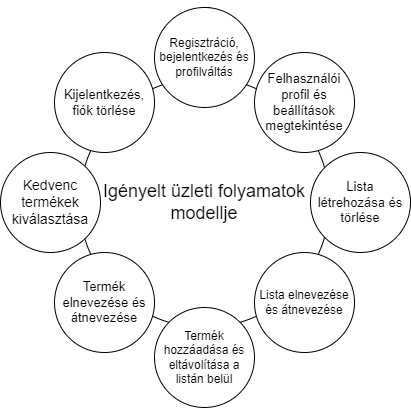

The diagram above was exported from draw.io. Its source (the exported page's mxGraphModel, read from the mxfile embedded in the PNG):
<mxGraphModel dx="1374" dy="735" grid="1" gridSize="10" guides="1" tooltips="1" connect="1" arrows="1" fold="1" page="1" pageScale="1" pageWidth="827" pageHeight="1169" math="0" shadow="0">
  <root>
    <mxCell id="0" />
    <mxCell id="1" parent="0" />
    <mxCell id="RaNxZBHlzZzcP6nWqHXY-3" style="edgeStyle=orthogonalEdgeStyle;rounded=0;orthogonalLoop=1;jettySize=auto;html=1;exitX=0.5;exitY=0;exitDx=0;exitDy=0;" edge="1" parent="1" source="RaNxZBHlzZzcP6nWqHXY-2">
      <mxGeometry relative="1" as="geometry">
        <mxPoint x="420" y="220" as="targetPoint" />
      </mxGeometry>
    </mxCell>
    <mxCell id="RaNxZBHlzZzcP6nWqHXY-1" value="&lt;font style=&quot;font-size: 18px;&quot;&gt;Igényelt üzleti folyamatok modellje&lt;/font&gt;" style="ellipse;whiteSpace=wrap;html=1;aspect=fixed;fontSize=18;" vertex="1" parent="1">
      <mxGeometry x="289" y="260" width="250" height="250" as="geometry" />
    </mxCell>
    <mxCell id="RaNxZBHlzZzcP6nWqHXY-5" value="Lista létrehozása és törlése" style="ellipse;whiteSpace=wrap;html=1;aspect=fixed;fontSize=13;" vertex="1" parent="1">
      <mxGeometry x="520" y="335" width="100" height="100" as="geometry" />
    </mxCell>
    <mxCell id="RaNxZBHlzZzcP6nWqHXY-6" value="Kedvenc termékek kiválasztása" style="ellipse;whiteSpace=wrap;html=1;aspect=fixed;fontSize=14;" vertex="1" parent="1">
      <mxGeometry x="210" y="335" width="100" height="100" as="geometry" />
    </mxCell>
    <mxCell id="RaNxZBHlzZzcP6nWqHXY-7" value="Termék hozzáadása és eltávolítása a listán belül" style="ellipse;whiteSpace=wrap;html=1;aspect=fixed;" vertex="1" parent="1">
      <mxGeometry x="364" y="490" width="100" height="100" as="geometry" />
    </mxCell>
    <mxCell id="RaNxZBHlzZzcP6nWqHXY-2" value="Regisztráció, bejelentkezés és profilváltás" style="ellipse;whiteSpace=wrap;html=1;aspect=fixed;" vertex="1" parent="1">
      <mxGeometry x="364" y="190" width="100" height="100" as="geometry" />
    </mxCell>
    <mxCell id="RaNxZBHlzZzcP6nWqHXY-9" value="Felhasználói profil és beállítások megtekintése" style="ellipse;whiteSpace=wrap;html=1;aspect=fixed;fontSize=13;" vertex="1" parent="1">
      <mxGeometry x="464" y="235" width="100" height="100" as="geometry" />
    </mxCell>
    <mxCell id="RaNxZBHlzZzcP6nWqHXY-10" value="Kijelentkezés, fiók törlése" style="ellipse;whiteSpace=wrap;html=1;aspect=fixed;fontSize=13;" vertex="1" parent="1">
      <mxGeometry x="264" y="235" width="100" height="100" as="geometry" />
    </mxCell>
    <mxCell id="RaNxZBHlzZzcP6nWqHXY-11" value="Lista elnevezése és átnevezése" style="ellipse;whiteSpace=wrap;html=1;aspect=fixed;perimeterSpacing=0;strokeWidth=1;fontSize=12;" vertex="1" parent="1">
      <mxGeometry x="464" y="435" width="100" height="100" as="geometry" />
    </mxCell>
    <mxCell id="RaNxZBHlzZzcP6nWqHXY-12" value="Termék elnevezése és átnevezése" style="ellipse;whiteSpace=wrap;html=1;aspect=fixed;fontSize=13;" vertex="1" parent="1">
      <mxGeometry x="264" y="435" width="100" height="100" as="geometry" />
    </mxCell>
  </root>
</mxGraphModel>